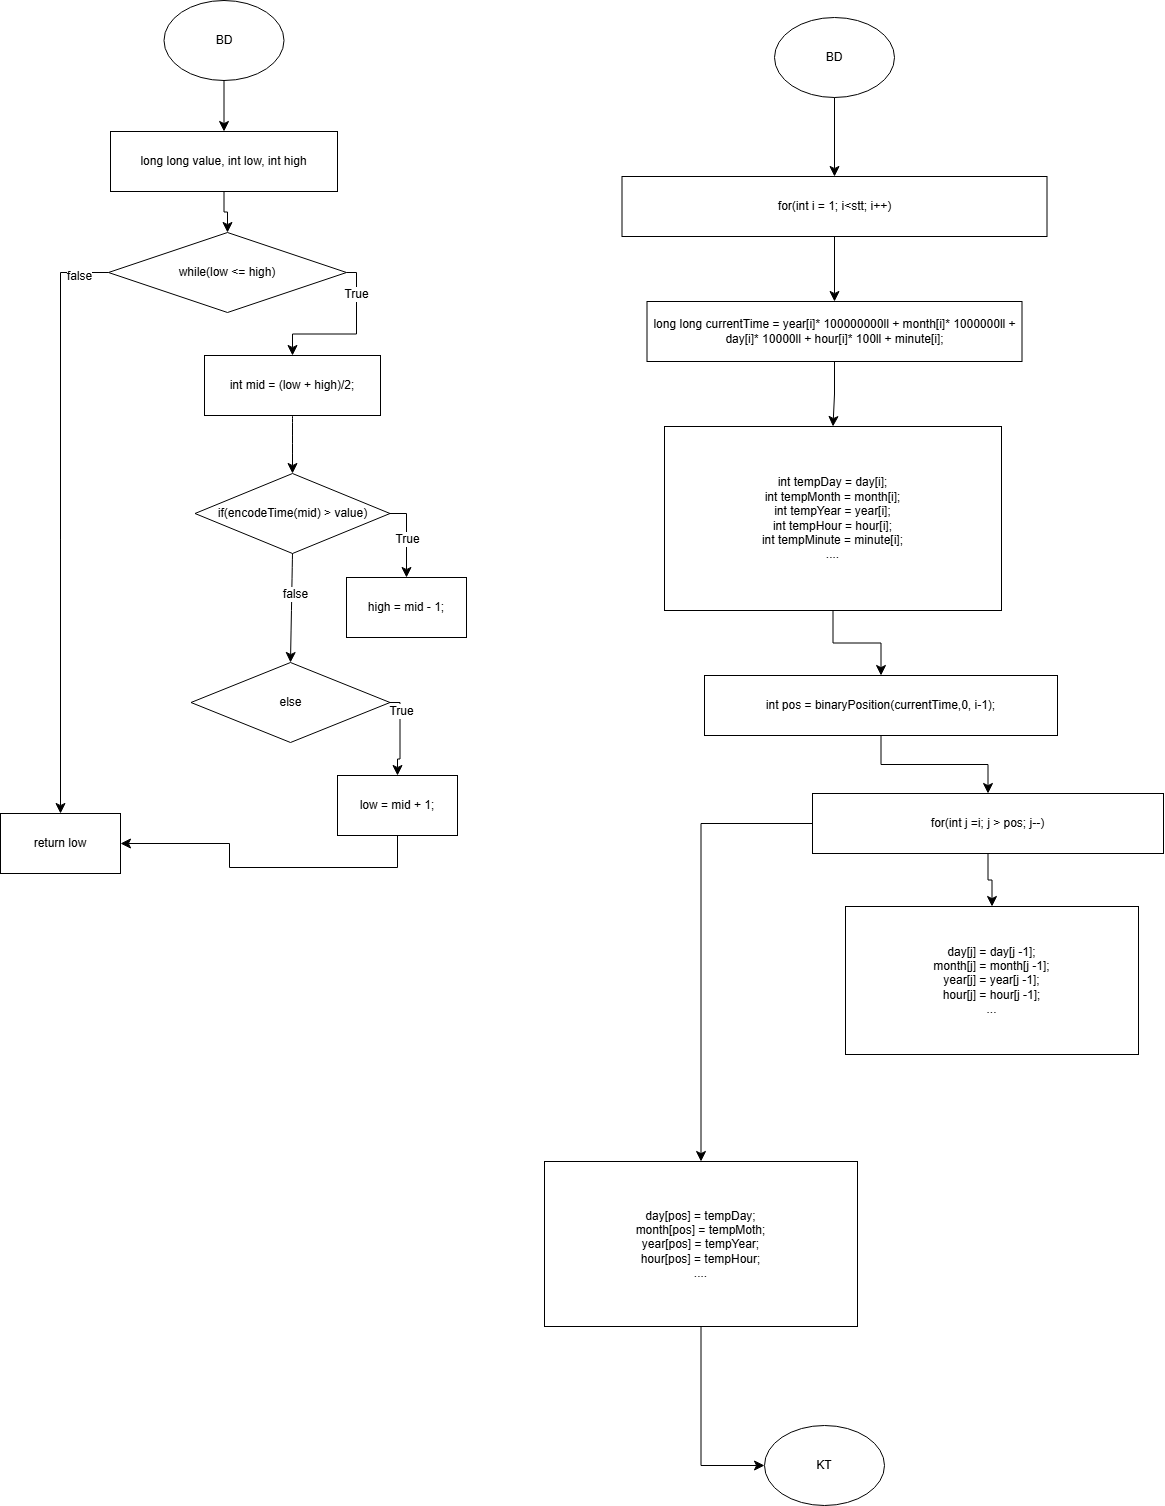

The diagram above was exported from draw.io. Its source (the exported page's mxGraphModel, read from the mxfile embedded in the PNG):
<mxGraphModel dx="1640" dy="1518" grid="0" gridSize="10" guides="1" tooltips="1" connect="1" arrows="1" fold="1" page="0" pageScale="1" pageWidth="850" pageHeight="1100" math="0" shadow="0">
  <root>
    <mxCell id="0" />
    <mxCell id="1" parent="0" />
    <mxCell id="_HEU4jMkZeYsxvCc08bp-1" parent="1" style="ellipse;whiteSpace=wrap;html=1;" value="BD" vertex="1">
      <mxGeometry height="80" width="120" x="244.5" y="-51" as="geometry" />
    </mxCell>
    <mxCell id="_HEU4jMkZeYsxvCc08bp-2" parent="1" style="rounded=0;whiteSpace=wrap;html=1;" value="long long value, int low, int high" vertex="1">
      <mxGeometry height="60" width="227" x="191" y="80" as="geometry" />
    </mxCell>
    <mxCell id="_HEU4jMkZeYsxvCc08bp-3" parent="1" style="rhombus;whiteSpace=wrap;html=1;" value="while(low &amp;lt;= high)" vertex="1">
      <mxGeometry height="80" width="238" x="189" y="181" as="geometry" />
    </mxCell>
    <mxCell id="_HEU4jMkZeYsxvCc08bp-4" parent="1" style="rounded=0;whiteSpace=wrap;html=1;" value="int mid = (low + high)/2;" vertex="1">
      <mxGeometry height="60" width="176" x="285" y="304" as="geometry" />
    </mxCell>
    <mxCell id="_HEU4jMkZeYsxvCc08bp-5" parent="1" style="rhombus;whiteSpace=wrap;html=1;" value="if(encodeTime(mid) &amp;gt; value)" vertex="1">
      <mxGeometry height="80" width="195" x="275.5" y="422" as="geometry" />
    </mxCell>
    <mxCell id="_HEU4jMkZeYsxvCc08bp-6" parent="1" style="rounded=0;whiteSpace=wrap;html=1;" value="high = mid - 1;" vertex="1">
      <mxGeometry height="60" width="120" x="427" y="526" as="geometry" />
    </mxCell>
    <mxCell id="_HEU4jMkZeYsxvCc08bp-7" parent="1" style="rhombus;whiteSpace=wrap;html=1;" value="else" vertex="1">
      <mxGeometry height="80" width="199" x="271.5" y="611" as="geometry" />
    </mxCell>
    <mxCell id="_HEU4jMkZeYsxvCc08bp-8" parent="1" style="rounded=0;whiteSpace=wrap;html=1;" value="low = mid + 1;" vertex="1">
      <mxGeometry height="60" width="120" x="418" y="724" as="geometry" />
    </mxCell>
    <mxCell id="_HEU4jMkZeYsxvCc08bp-9" parent="1" style="rounded=0;whiteSpace=wrap;html=1;" value="return low" vertex="1">
      <mxGeometry height="60" width="120" x="81" y="762" as="geometry" />
    </mxCell>
    <mxCell id="_HEU4jMkZeYsxvCc08bp-10" edge="1" parent="1" source="_HEU4jMkZeYsxvCc08bp-1" style="endArrow=classic;html=1;rounded=0;fontSize=12;startSize=8;endSize=8;exitX=0.5;exitY=1;exitDx=0;exitDy=0;entryX=0.5;entryY=0;entryDx=0;entryDy=0;edgeStyle=orthogonalEdgeStyle;" target="_HEU4jMkZeYsxvCc08bp-2" value="">
      <mxGeometry height="50" relative="1" width="50" as="geometry">
        <mxPoint x="430" y="55" as="sourcePoint" />
        <mxPoint x="480" y="5" as="targetPoint" />
      </mxGeometry>
    </mxCell>
    <mxCell id="_HEU4jMkZeYsxvCc08bp-11" edge="1" parent="1" source="_HEU4jMkZeYsxvCc08bp-2" style="endArrow=classic;html=1;rounded=0;fontSize=12;startSize=8;endSize=8;exitX=0.5;exitY=1;exitDx=0;exitDy=0;entryX=0.5;entryY=0;entryDx=0;entryDy=0;edgeStyle=orthogonalEdgeStyle;" target="_HEU4jMkZeYsxvCc08bp-3" value="">
      <mxGeometry height="50" relative="1" width="50" as="geometry">
        <mxPoint x="491" y="170" as="sourcePoint" />
        <mxPoint x="541" y="120" as="targetPoint" />
      </mxGeometry>
    </mxCell>
    <mxCell id="_HEU4jMkZeYsxvCc08bp-12" edge="1" parent="1" source="_HEU4jMkZeYsxvCc08bp-3" style="endArrow=classic;html=1;rounded=0;fontSize=12;startSize=8;endSize=8;exitX=1;exitY=0.5;exitDx=0;exitDy=0;entryX=0.5;entryY=0;entryDx=0;entryDy=0;edgeStyle=orthogonalEdgeStyle;" target="_HEU4jMkZeYsxvCc08bp-4" value="">
      <mxGeometry height="50" relative="1" width="50" as="geometry">
        <mxPoint x="508" y="208" as="sourcePoint" />
        <mxPoint x="558" y="158" as="targetPoint" />
      </mxGeometry>
    </mxCell>
    <mxCell id="_HEU4jMkZeYsxvCc08bp-13" connectable="0" parent="_HEU4jMkZeYsxvCc08bp-12" style="edgeLabel;html=1;align=center;verticalAlign=middle;resizable=0;points=[];fontSize=12;" value="True" vertex="1">
      <mxGeometry relative="1" x="-0.6051" y="-1" as="geometry">
        <mxPoint as="offset" />
      </mxGeometry>
    </mxCell>
    <mxCell id="_HEU4jMkZeYsxvCc08bp-14" edge="1" parent="1" source="_HEU4jMkZeYsxvCc08bp-4" style="endArrow=classic;html=1;rounded=0;fontSize=12;startSize=8;endSize=8;curved=1;exitX=0.5;exitY=1;exitDx=0;exitDy=0;entryX=0.5;entryY=0;entryDx=0;entryDy=0;" target="_HEU4jMkZeYsxvCc08bp-5" value="">
      <mxGeometry height="50" relative="1" width="50" as="geometry">
        <mxPoint x="506" y="399" as="sourcePoint" />
        <mxPoint x="556" y="349" as="targetPoint" />
      </mxGeometry>
    </mxCell>
    <mxCell id="_HEU4jMkZeYsxvCc08bp-15" edge="1" parent="1" source="_HEU4jMkZeYsxvCc08bp-5" style="endArrow=classic;html=1;rounded=0;fontSize=12;startSize=8;endSize=8;exitX=1;exitY=0.5;exitDx=0;exitDy=0;entryX=0.5;entryY=0;entryDx=0;entryDy=0;edgeStyle=orthogonalEdgeStyle;" target="_HEU4jMkZeYsxvCc08bp-6" value="">
      <mxGeometry height="50" relative="1" width="50" as="geometry">
        <mxPoint x="552" y="450" as="sourcePoint" />
        <mxPoint x="602" y="400" as="targetPoint" />
      </mxGeometry>
    </mxCell>
    <mxCell id="_HEU4jMkZeYsxvCc08bp-16" connectable="0" parent="_HEU4jMkZeYsxvCc08bp-15" style="edgeLabel;html=1;align=center;verticalAlign=middle;resizable=0;points=[];fontSize=12;" value="True" vertex="1">
      <mxGeometry relative="1" x="0.041" as="geometry">
        <mxPoint as="offset" />
      </mxGeometry>
    </mxCell>
    <mxCell id="_HEU4jMkZeYsxvCc08bp-17" edge="1" parent="1" source="_HEU4jMkZeYsxvCc08bp-5" style="endArrow=classic;html=1;rounded=0;fontSize=12;startSize=8;endSize=8;curved=1;exitX=0.5;exitY=1;exitDx=0;exitDy=0;entryX=0.5;entryY=0;entryDx=0;entryDy=0;" target="_HEU4jMkZeYsxvCc08bp-7" value="">
      <mxGeometry height="50" relative="1" width="50" as="geometry">
        <mxPoint x="237" y="578" as="sourcePoint" />
        <mxPoint x="287" y="528" as="targetPoint" />
      </mxGeometry>
    </mxCell>
    <mxCell id="_HEU4jMkZeYsxvCc08bp-18" connectable="0" parent="_HEU4jMkZeYsxvCc08bp-17" style="edgeLabel;html=1;align=center;verticalAlign=middle;resizable=0;points=[];fontSize=12;" value="false" vertex="1">
      <mxGeometry relative="1" x="-0.2796" y="3" as="geometry">
        <mxPoint as="offset" />
      </mxGeometry>
    </mxCell>
    <mxCell id="_HEU4jMkZeYsxvCc08bp-20" edge="1" parent="1" source="_HEU4jMkZeYsxvCc08bp-7" style="endArrow=classic;html=1;rounded=0;fontSize=12;startSize=8;endSize=8;exitX=1;exitY=0.5;exitDx=0;exitDy=0;entryX=0.5;entryY=0;entryDx=0;entryDy=0;edgeStyle=orthogonalEdgeStyle;" target="_HEU4jMkZeYsxvCc08bp-8" value="">
      <mxGeometry height="50" relative="1" width="50" as="geometry">
        <mxPoint x="520" y="660" as="sourcePoint" />
        <mxPoint x="570" y="610" as="targetPoint" />
      </mxGeometry>
    </mxCell>
    <mxCell id="_HEU4jMkZeYsxvCc08bp-21" connectable="0" parent="_HEU4jMkZeYsxvCc08bp-20" style="edgeLabel;html=1;align=center;verticalAlign=middle;resizable=0;points=[];fontSize=12;" value="True" vertex="1">
      <mxGeometry relative="1" x="-0.5602" y="1" as="geometry">
        <mxPoint as="offset" />
      </mxGeometry>
    </mxCell>
    <mxCell id="_HEU4jMkZeYsxvCc08bp-24" edge="1" parent="1" source="_HEU4jMkZeYsxvCc08bp-8" style="endArrow=classic;html=1;rounded=0;fontSize=12;startSize=8;endSize=8;exitX=0.5;exitY=1;exitDx=0;exitDy=0;entryX=1;entryY=0.5;entryDx=0;entryDy=0;edgeStyle=orthogonalEdgeStyle;" target="_HEU4jMkZeYsxvCc08bp-9" value="">
      <mxGeometry height="50" relative="1" width="50" as="geometry">
        <Array as="points">
          <mxPoint x="478" y="816" />
          <mxPoint x="310" y="816" />
          <mxPoint x="310" y="792" />
        </Array>
        <mxPoint x="299" y="912" as="sourcePoint" />
        <mxPoint x="349" y="862" as="targetPoint" />
      </mxGeometry>
    </mxCell>
    <mxCell id="_HEU4jMkZeYsxvCc08bp-25" edge="1" parent="1" source="_HEU4jMkZeYsxvCc08bp-3" style="endArrow=classic;html=1;rounded=0;fontSize=12;startSize=8;endSize=8;exitX=0;exitY=0.5;exitDx=0;exitDy=0;edgeStyle=orthogonalEdgeStyle;" target="_HEU4jMkZeYsxvCc08bp-9" value="">
      <mxGeometry height="50" relative="1" width="50" as="geometry">
        <mxPoint x="39" y="400" as="sourcePoint" />
        <mxPoint x="89" y="350" as="targetPoint" />
      </mxGeometry>
    </mxCell>
    <mxCell id="_HEU4jMkZeYsxvCc08bp-26" connectable="0" parent="_HEU4jMkZeYsxvCc08bp-25" style="edgeLabel;html=1;align=center;verticalAlign=middle;resizable=0;points=[];fontSize=12;" value="false" vertex="1">
      <mxGeometry relative="1" x="-0.8993" y="3" as="geometry">
        <mxPoint as="offset" />
      </mxGeometry>
    </mxCell>
    <mxCell id="_HEU4jMkZeYsxvCc08bp-27" parent="1" style="ellipse;whiteSpace=wrap;html=1;" value="BD" vertex="1">
      <mxGeometry height="80" width="120" x="855" y="-34" as="geometry" />
    </mxCell>
    <mxCell id="_HEU4jMkZeYsxvCc08bp-28" parent="1" style="rounded=0;whiteSpace=wrap;html=1;" value="for(int i = 1; i&amp;lt;stt; i++)" vertex="1">
      <mxGeometry height="60" width="425" x="702.5" y="125" as="geometry" />
    </mxCell>
    <mxCell id="_HEU4jMkZeYsxvCc08bp-29" parent="1" style="rounded=0;whiteSpace=wrap;html=1;" value="long long currentTime = year[i]* 100000000ll + month[i]* 1000000ll + day[i]* 10000ll + hour[i]* 100ll + minute[i];" vertex="1">
      <mxGeometry height="60" width="375" x="727.5" y="250" as="geometry" />
    </mxCell>
    <mxCell id="_HEU4jMkZeYsxvCc08bp-30" parent="1" style="rounded=0;whiteSpace=wrap;html=1;" value="int tempDay = day[i];&lt;div&gt;int tempMonth = month[i];&lt;/div&gt;&lt;div&gt;int tempYear = year[i];&lt;/div&gt;&lt;div&gt;int tempHour = hour[i];&lt;/div&gt;&lt;div&gt;int tempMinute = minute[i];&lt;/div&gt;&lt;div&gt;....&lt;/div&gt;" vertex="1">
      <mxGeometry height="184" width="337" x="745" y="375" as="geometry" />
    </mxCell>
    <mxCell id="_HEU4jMkZeYsxvCc08bp-31" parent="1" style="rounded=0;whiteSpace=wrap;html=1;" value="int pos = binaryPosition(currentTime,0, i-1);" vertex="1">
      <mxGeometry height="60" width="353" x="785" y="624" as="geometry" />
    </mxCell>
    <mxCell id="_HEU4jMkZeYsxvCc08bp-32" parent="1" style="rounded=0;whiteSpace=wrap;html=1;" value="for(int j =i; j &amp;gt; pos; j--)" vertex="1">
      <mxGeometry height="60" width="351" x="893" y="742" as="geometry" />
    </mxCell>
    <mxCell id="_HEU4jMkZeYsxvCc08bp-33" parent="1" style="rounded=0;whiteSpace=wrap;html=1;" value="day[j] = day[j -1];&lt;div&gt;month[j] = month[j -1];&lt;/div&gt;&lt;div&gt;year[j] = year[j -1];&lt;/div&gt;&lt;div&gt;hour[j] = hour[j -1];&lt;/div&gt;&lt;div&gt;...&lt;/div&gt;" vertex="1">
      <mxGeometry height="148" width="293" x="926" y="855" as="geometry" />
    </mxCell>
    <mxCell id="_HEU4jMkZeYsxvCc08bp-35" edge="1" parent="1" source="_HEU4jMkZeYsxvCc08bp-32" style="endArrow=classic;html=1;rounded=0;fontSize=12;startSize=8;endSize=8;exitX=0;exitY=0.5;exitDx=0;exitDy=0;entryX=0.5;entryY=0;entryDx=0;entryDy=0;edgeStyle=orthogonalEdgeStyle;" target="_HEU4jMkZeYsxvCc08bp-36" value="">
      <mxGeometry height="50" relative="1" width="50" as="geometry">
        <mxPoint x="675" y="841" as="sourcePoint" />
        <mxPoint x="725" y="791" as="targetPoint" />
      </mxGeometry>
    </mxCell>
    <mxCell id="_HEU4jMkZeYsxvCc08bp-36" parent="1" style="rounded=0;whiteSpace=wrap;html=1;" value="day[pos] = tempDay;&lt;div&gt;month[pos] = tempMoth;&lt;/div&gt;&lt;div&gt;year[pos] = tempYear;&lt;/div&gt;&lt;div&gt;hour[pos] = tempHour;&lt;/div&gt;&lt;div&gt;....&lt;/div&gt;" vertex="1">
      <mxGeometry height="165" width="313" x="625" y="1110" as="geometry" />
    </mxCell>
    <mxCell id="_HEU4jMkZeYsxvCc08bp-37" edge="1" parent="1" source="_HEU4jMkZeYsxvCc08bp-32" style="endArrow=classic;html=1;rounded=0;fontSize=12;startSize=8;endSize=8;exitX=0.5;exitY=1;exitDx=0;exitDy=0;entryX=0.5;entryY=0;entryDx=0;entryDy=0;edgeStyle=orthogonalEdgeStyle;" target="_HEU4jMkZeYsxvCc08bp-33" value="">
      <mxGeometry height="50" relative="1" width="50" as="geometry">
        <mxPoint x="1254" y="840" as="sourcePoint" />
        <mxPoint x="1304" y="790" as="targetPoint" />
      </mxGeometry>
    </mxCell>
    <mxCell id="_HEU4jMkZeYsxvCc08bp-38" edge="1" parent="1" source="_HEU4jMkZeYsxvCc08bp-31" style="endArrow=classic;html=1;rounded=0;fontSize=12;startSize=8;endSize=8;exitX=0.5;exitY=1;exitDx=0;exitDy=0;entryX=0.5;entryY=0;entryDx=0;entryDy=0;edgeStyle=orthogonalEdgeStyle;" target="_HEU4jMkZeYsxvCc08bp-32" value="">
      <mxGeometry height="50" relative="1" width="50" as="geometry">
        <mxPoint x="1222" y="667" as="sourcePoint" />
        <mxPoint x="1272" y="617" as="targetPoint" />
      </mxGeometry>
    </mxCell>
    <mxCell id="_HEU4jMkZeYsxvCc08bp-39" edge="1" parent="1" source="_HEU4jMkZeYsxvCc08bp-30" style="endArrow=classic;html=1;rounded=0;fontSize=12;startSize=8;endSize=8;exitX=0.5;exitY=1;exitDx=0;exitDy=0;entryX=0.5;entryY=0;entryDx=0;entryDy=0;edgeStyle=orthogonalEdgeStyle;" target="_HEU4jMkZeYsxvCc08bp-31" value="">
      <mxGeometry height="50" relative="1" width="50" as="geometry">
        <mxPoint x="1175" y="507" as="sourcePoint" />
        <mxPoint x="1225" y="457" as="targetPoint" />
      </mxGeometry>
    </mxCell>
    <mxCell id="_HEU4jMkZeYsxvCc08bp-40" edge="1" parent="1" source="_HEU4jMkZeYsxvCc08bp-29" style="endArrow=classic;html=1;rounded=0;fontSize=12;startSize=8;endSize=8;exitX=0.5;exitY=1;exitDx=0;exitDy=0;entryX=0.5;entryY=0;entryDx=0;entryDy=0;edgeStyle=orthogonalEdgeStyle;" target="_HEU4jMkZeYsxvCc08bp-30" value="">
      <mxGeometry height="50" relative="1" width="50" as="geometry">
        <mxPoint x="1206" y="328" as="sourcePoint" />
        <mxPoint x="1256" y="278" as="targetPoint" />
      </mxGeometry>
    </mxCell>
    <mxCell id="_HEU4jMkZeYsxvCc08bp-41" edge="1" parent="1" source="_HEU4jMkZeYsxvCc08bp-28" style="endArrow=classic;html=1;rounded=0;fontSize=12;startSize=8;endSize=8;exitX=0.5;exitY=1;exitDx=0;exitDy=0;edgeStyle=orthogonalEdgeStyle;" target="_HEU4jMkZeYsxvCc08bp-29" value="">
      <mxGeometry height="50" relative="1" width="50" as="geometry">
        <mxPoint x="1172" y="215" as="sourcePoint" />
        <mxPoint x="1222" y="165" as="targetPoint" />
      </mxGeometry>
    </mxCell>
    <mxCell id="_HEU4jMkZeYsxvCc08bp-42" edge="1" parent="1" source="_HEU4jMkZeYsxvCc08bp-27" style="endArrow=classic;html=1;rounded=0;fontSize=12;startSize=8;endSize=8;exitX=0.5;exitY=1;exitDx=0;exitDy=0;entryX=0.5;entryY=0;entryDx=0;entryDy=0;edgeStyle=orthogonalEdgeStyle;" target="_HEU4jMkZeYsxvCc08bp-28" value="">
      <mxGeometry height="50" relative="1" width="50" as="geometry">
        <mxPoint x="1039" y="79" as="sourcePoint" />
        <mxPoint x="1089" y="29" as="targetPoint" />
      </mxGeometry>
    </mxCell>
    <mxCell id="_HEU4jMkZeYsxvCc08bp-43" parent="1" style="ellipse;whiteSpace=wrap;html=1;" value="KT" vertex="1">
      <mxGeometry height="80" width="120" x="845" y="1374" as="geometry" />
    </mxCell>
    <mxCell id="_HEU4jMkZeYsxvCc08bp-44" edge="1" parent="1" source="_HEU4jMkZeYsxvCc08bp-36" style="endArrow=classic;html=1;rounded=0;fontSize=12;startSize=8;endSize=8;exitX=0.5;exitY=1;exitDx=0;exitDy=0;entryX=0;entryY=0.5;entryDx=0;entryDy=0;edgeStyle=orthogonalEdgeStyle;" target="_HEU4jMkZeYsxvCc08bp-43" value="">
      <mxGeometry height="50" relative="1" width="50" as="geometry">
        <mxPoint x="924" y="1396" as="sourcePoint" />
        <mxPoint x="974" y="1346" as="targetPoint" />
      </mxGeometry>
    </mxCell>
  </root>
</mxGraphModel>